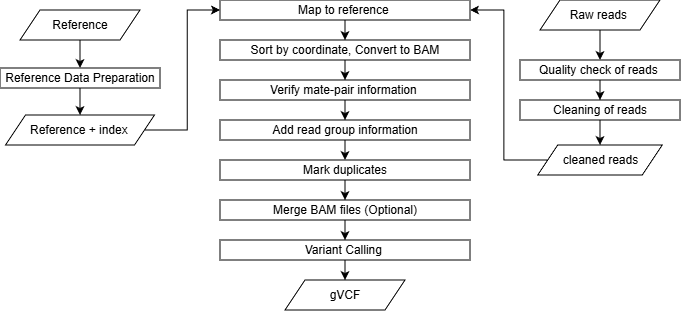

The diagram above was exported from draw.io. Its source (the exported page's mxGraphModel, read from the mxfile embedded in the PNG):
<mxGraphModel dx="1665" dy="1544" grid="1" gridSize="10" guides="1" tooltips="1" connect="1" arrows="1" fold="1" page="1" pageScale="1" pageWidth="850" pageHeight="1100" math="0" shadow="0">
  <root>
    <mxCell id="0" />
    <mxCell id="1" parent="0" />
    <mxCell id="_Hi3xnd0jS1iGXtu8vZU-3" edge="1" parent="1" source="_Hi3xnd0jS1iGXtu8vZU-4" style="edgeStyle=orthogonalEdgeStyle;rounded=0;orthogonalLoop=1;jettySize=auto;html=1;" target="_Hi3xnd0jS1iGXtu8vZU-6" value="">
      <mxGeometry relative="1" as="geometry" />
    </mxCell>
    <mxCell id="_Hi3xnd0jS1iGXtu8vZU-4" parent="1" style="shape=parallelogram;perimeter=parallelogramPerimeter;whiteSpace=wrap;html=1;fixedSize=1;" value="Raw reads&amp;nbsp;" vertex="1">
      <mxGeometry height="30" width="120" x="-150" y="-270" as="geometry" />
    </mxCell>
    <mxCell id="_Hi3xnd0jS1iGXtu8vZU-5" edge="1" parent="1" source="_Hi3xnd0jS1iGXtu8vZU-6" style="edgeStyle=orthogonalEdgeStyle;rounded=0;orthogonalLoop=1;jettySize=auto;html=1;" target="_Hi3xnd0jS1iGXtu8vZU-8" value="">
      <mxGeometry relative="1" as="geometry" />
    </mxCell>
    <mxCell id="_Hi3xnd0jS1iGXtu8vZU-6" parent="1" style="whiteSpace=wrap;html=1;" value="Quality check of reads&amp;nbsp;" vertex="1">
      <mxGeometry height="20" width="160" x="-170" y="-210" as="geometry" />
    </mxCell>
    <mxCell id="Rw4PBb2Dus4Jomyvqy1p-7" edge="1" parent="1" source="_Hi3xnd0jS1iGXtu8vZU-8" style="edgeStyle=orthogonalEdgeStyle;rounded=0;orthogonalLoop=1;jettySize=auto;html=1;" target="Rw4PBb2Dus4Jomyvqy1p-2" value="">
      <mxGeometry relative="1" as="geometry" />
    </mxCell>
    <mxCell id="_Hi3xnd0jS1iGXtu8vZU-8" parent="1" style="whiteSpace=wrap;html=1;" value="Cleaning of reads" vertex="1">
      <mxGeometry height="20" width="160" x="-170" y="-170" as="geometry" />
    </mxCell>
    <mxCell id="_Hi3xnd0jS1iGXtu8vZU-20" edge="1" parent="1" source="_Hi3xnd0jS1iGXtu8vZU-9" style="edgeStyle=orthogonalEdgeStyle;rounded=0;orthogonalLoop=1;jettySize=auto;html=1;exitX=0.5;exitY=1;exitDx=0;exitDy=0;" target="_Hi3xnd0jS1iGXtu8vZU-13">
      <mxGeometry relative="1" as="geometry" />
    </mxCell>
    <mxCell id="_Hi3xnd0jS1iGXtu8vZU-9" parent="1" style="whiteSpace=wrap;html=1;" value="Sort by coordinate, Convert to BAM" vertex="1">
      <mxGeometry height="20" width="250" x="-470" y="-230" as="geometry" />
    </mxCell>
    <mxCell id="_Hi3xnd0jS1iGXtu8vZU-10" edge="1" parent="1" source="_Hi3xnd0jS1iGXtu8vZU-11" style="edgeStyle=orthogonalEdgeStyle;rounded=0;orthogonalLoop=1;jettySize=auto;html=1;exitX=0.5;exitY=1;exitDx=0;exitDy=0;" target="_Hi3xnd0jS1iGXtu8vZU-9">
      <mxGeometry relative="1" as="geometry" />
    </mxCell>
    <mxCell id="_Hi3xnd0jS1iGXtu8vZU-11" parent="1" style="whiteSpace=wrap;html=1;" value="Map to reference&amp;nbsp;" vertex="1">
      <mxGeometry height="20" width="250" x="-470" y="-270" as="geometry" />
    </mxCell>
    <mxCell id="_Hi3xnd0jS1iGXtu8vZU-12" edge="1" parent="1" source="_Hi3xnd0jS1iGXtu8vZU-13" style="edgeStyle=orthogonalEdgeStyle;rounded=0;orthogonalLoop=1;jettySize=auto;html=1;" target="_Hi3xnd0jS1iGXtu8vZU-15" value="">
      <mxGeometry relative="1" as="geometry" />
    </mxCell>
    <mxCell id="_Hi3xnd0jS1iGXtu8vZU-13" parent="1" style="whiteSpace=wrap;html=1;" value="Verify mate-pair information&amp;nbsp;" vertex="1">
      <mxGeometry height="20" width="250" x="-470" y="-190" as="geometry" />
    </mxCell>
    <mxCell id="_Hi3xnd0jS1iGXtu8vZU-14" edge="1" parent="1" source="_Hi3xnd0jS1iGXtu8vZU-15" style="edgeStyle=orthogonalEdgeStyle;rounded=0;orthogonalLoop=1;jettySize=auto;html=1;exitX=0.5;exitY=1;exitDx=0;exitDy=0;entryX=0.5;entryY=0;entryDx=0;entryDy=0;" target="_Hi3xnd0jS1iGXtu8vZU-18">
      <mxGeometry relative="1" as="geometry" />
    </mxCell>
    <mxCell id="_Hi3xnd0jS1iGXtu8vZU-15" parent="1" style="whiteSpace=wrap;html=1;" value="Add read group information" vertex="1">
      <mxGeometry height="20" width="250" x="-470" y="-150" as="geometry" />
    </mxCell>
    <mxCell id="Rw4PBb2Dus4Jomyvqy1p-12" edge="1" parent="1" source="_Hi3xnd0jS1iGXtu8vZU-16" style="edgeStyle=orthogonalEdgeStyle;rounded=0;orthogonalLoop=1;jettySize=auto;html=1;entryX=0.5;entryY=0;entryDx=0;entryDy=0;" target="Rw4PBb2Dus4Jomyvqy1p-11">
      <mxGeometry relative="1" as="geometry" />
    </mxCell>
    <mxCell id="_Hi3xnd0jS1iGXtu8vZU-16" parent="1" style="whiteSpace=wrap;html=1;" value="Merge BAM files (Optional)" vertex="1">
      <mxGeometry height="20" width="250" x="-470" y="-70" as="geometry" />
    </mxCell>
    <mxCell id="_Hi3xnd0jS1iGXtu8vZU-17" edge="1" parent="1" source="_Hi3xnd0jS1iGXtu8vZU-18" style="edgeStyle=orthogonalEdgeStyle;rounded=0;orthogonalLoop=1;jettySize=auto;html=1;exitX=0.5;exitY=1;exitDx=0;exitDy=0;" target="_Hi3xnd0jS1iGXtu8vZU-16">
      <mxGeometry relative="1" as="geometry" />
    </mxCell>
    <mxCell id="_Hi3xnd0jS1iGXtu8vZU-18" parent="1" style="whiteSpace=wrap;html=1;" value="Mark duplicates" vertex="1">
      <mxGeometry height="20" width="250" x="-470" y="-110" as="geometry" />
    </mxCell>
    <mxCell id="G4lecKos2PUf4S1o9He3-5" edge="1" parent="1" source="G4lecKos2PUf4S1o9He3-1" style="edgeStyle=orthogonalEdgeStyle;rounded=0;orthogonalLoop=1;jettySize=auto;html=1;" target="G4lecKos2PUf4S1o9He3-4" value="">
      <mxGeometry relative="1" as="geometry" />
    </mxCell>
    <mxCell id="G4lecKos2PUf4S1o9He3-1" parent="1" style="shape=parallelogram;perimeter=parallelogramPerimeter;whiteSpace=wrap;html=1;fixedSize=1;" value="Reference" vertex="1">
      <mxGeometry height="30" width="120" x="-670" y="-260" as="geometry" />
    </mxCell>
    <mxCell id="G4lecKos2PUf4S1o9He3-9" edge="1" parent="1" source="G4lecKos2PUf4S1o9He3-4" style="edgeStyle=orthogonalEdgeStyle;rounded=0;orthogonalLoop=1;jettySize=auto;html=1;" target="G4lecKos2PUf4S1o9He3-6" value="">
      <mxGeometry relative="1" as="geometry" />
    </mxCell>
    <mxCell id="G4lecKos2PUf4S1o9He3-4" parent="1" style="whiteSpace=wrap;html=1;" value="Reference Data Preparation" vertex="1">
      <mxGeometry height="20" width="160" x="-690" y="-202" as="geometry" />
    </mxCell>
    <mxCell id="Rw4PBb2Dus4Jomyvqy1p-6" edge="1" parent="1" source="G4lecKos2PUf4S1o9He3-6" style="edgeStyle=orthogonalEdgeStyle;rounded=0;orthogonalLoop=1;jettySize=auto;html=1;entryX=0;entryY=0.5;entryDx=0;entryDy=0;" target="_Hi3xnd0jS1iGXtu8vZU-11">
      <mxGeometry relative="1" as="geometry" />
    </mxCell>
    <mxCell id="G4lecKos2PUf4S1o9He3-6" parent="1" style="shape=parallelogram;perimeter=parallelogramPerimeter;whiteSpace=wrap;html=1;fixedSize=1;" value="Reference + index&amp;nbsp;" vertex="1">
      <mxGeometry height="30" width="149" x="-684.5" y="-155" as="geometry" />
    </mxCell>
    <mxCell id="Rw4PBb2Dus4Jomyvqy1p-4" edge="1" parent="1" source="Rw4PBb2Dus4Jomyvqy1p-2" style="edgeStyle=orthogonalEdgeStyle;rounded=0;orthogonalLoop=1;jettySize=auto;html=1;entryX=1;entryY=0.5;entryDx=0;entryDy=0;" target="_Hi3xnd0jS1iGXtu8vZU-11">
      <mxGeometry relative="1" as="geometry" />
    </mxCell>
    <mxCell id="Rw4PBb2Dus4Jomyvqy1p-2" parent="1" style="shape=parallelogram;perimeter=parallelogramPerimeter;whiteSpace=wrap;html=1;fixedSize=1;" value="cleaned reads" vertex="1">
      <mxGeometry height="30" width="124.5" x="-152.25" y="-125" as="geometry" />
    </mxCell>
    <mxCell id="Rw4PBb2Dus4Jomyvqy1p-10" parent="1" style="shape=parallelogram;perimeter=parallelogramPerimeter;whiteSpace=wrap;html=1;fixedSize=1;" value="gVCF" vertex="1">
      <mxGeometry height="30" width="120" x="-405" y="10" as="geometry" />
    </mxCell>
    <mxCell id="Rw4PBb2Dus4Jomyvqy1p-13" edge="1" parent="1" source="Rw4PBb2Dus4Jomyvqy1p-11" style="edgeStyle=orthogonalEdgeStyle;rounded=0;orthogonalLoop=1;jettySize=auto;html=1;entryX=0.5;entryY=0;entryDx=0;entryDy=0;" target="Rw4PBb2Dus4Jomyvqy1p-10">
      <mxGeometry relative="1" as="geometry" />
    </mxCell>
    <mxCell id="Rw4PBb2Dus4Jomyvqy1p-11" parent="1" style="whiteSpace=wrap;html=1;" value="Variant Calling&amp;nbsp;" vertex="1">
      <mxGeometry height="20" width="250" x="-470" y="-30" as="geometry" />
    </mxCell>
  </root>
</mxGraphModel>